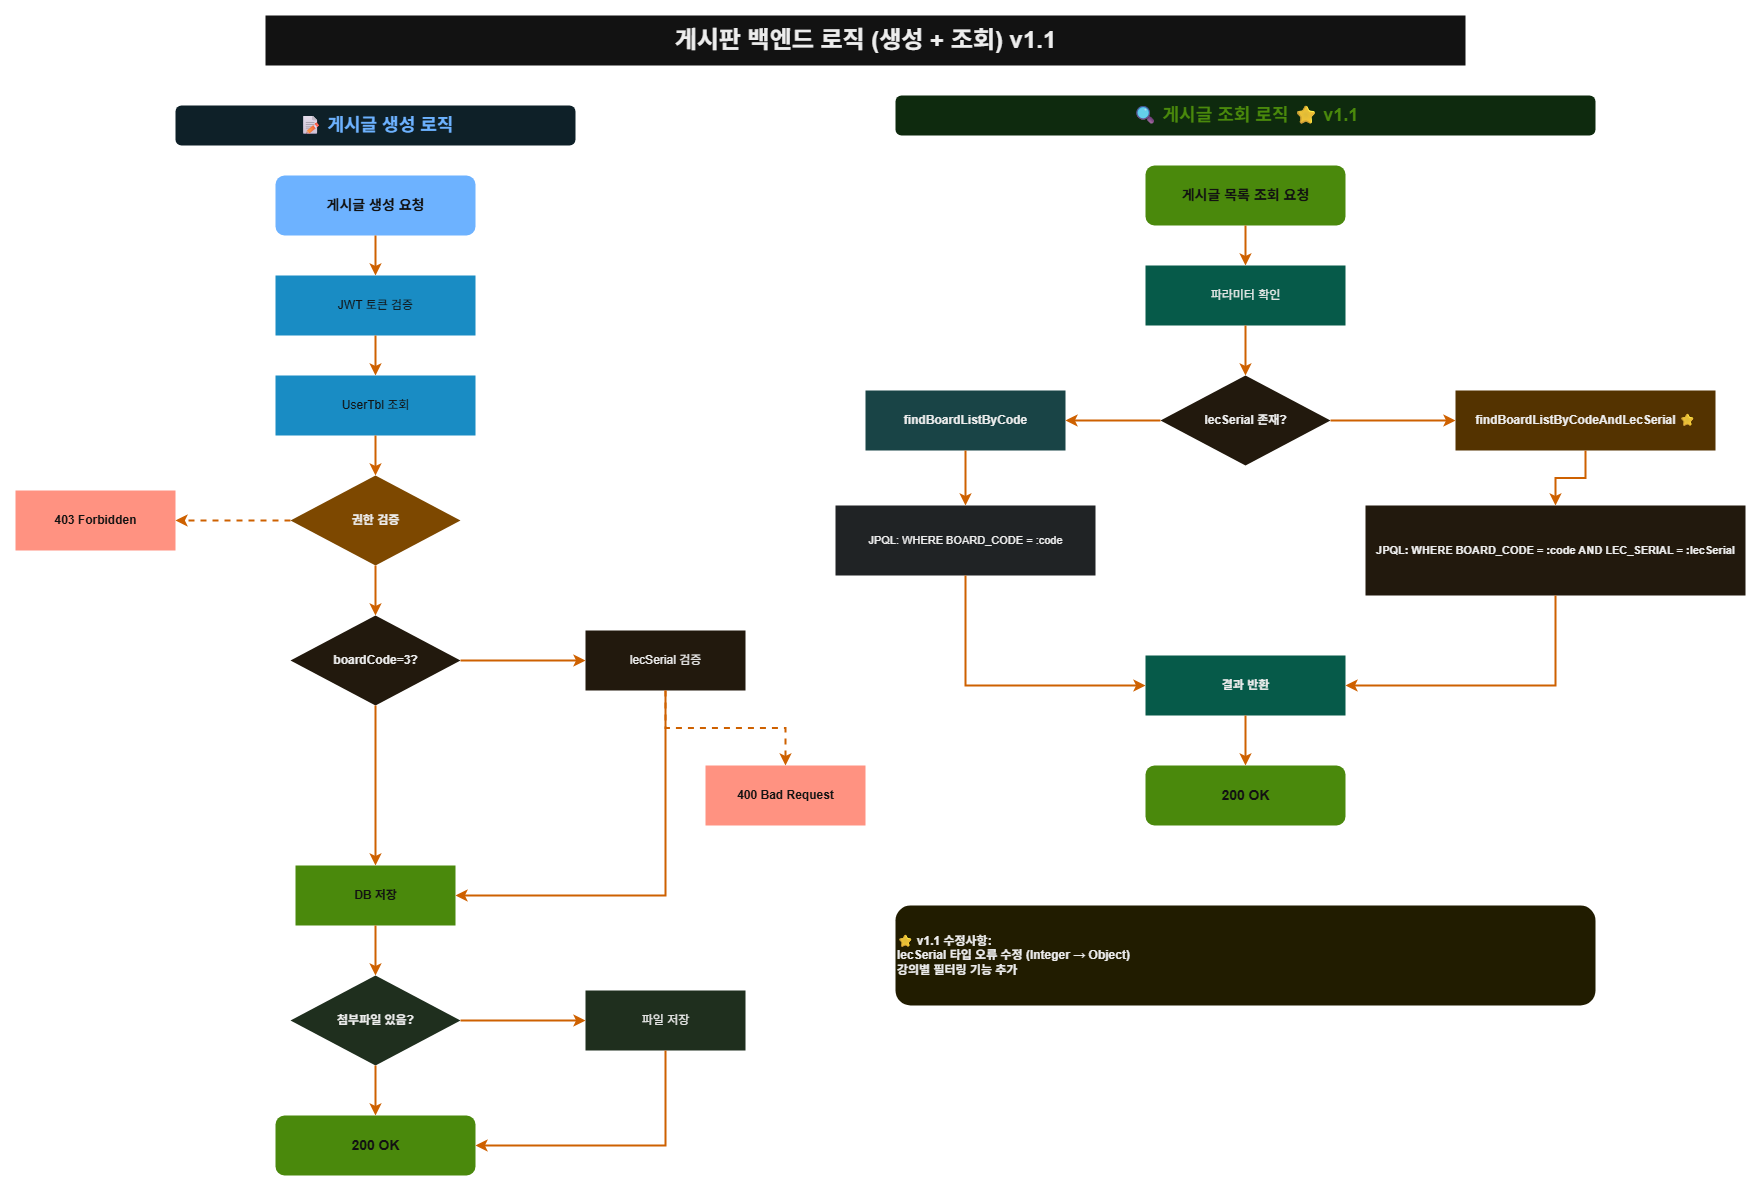

The diagram above was exported from draw.io. Its source (the exported page's mxGraphModel, read from the mxfile embedded in the PNG):
<mxGraphModel dx="2037" dy="1110" grid="1" gridSize="10" guides="1" tooltips="1" connect="1" arrows="1" fold="1" page="1" pageScale="1" pageWidth="2800" pageHeight="1800" background="light-dark(#FFFFFF,#FFFFFF)" math="0" shadow="0">
  <root>
    <mxCell id="0" />
    <mxCell id="1" parent="0" />
    <mxCell id="title1" value="게시판 백엔드 로직 (생성 + 조회) v1.1" style="text;html=1;align=center;verticalAlign=middle;fontSize=24;fontStyle=1;fontColor=#000000;strokeColor=none;strokeWidth=2;fillColor=default;" parent="1" vertex="1">
      <mxGeometry x="270" y="10" width="1200" height="50" as="geometry" />
    </mxCell>
    <mxCell id="title2" value="📝 게시글 생성 로직" style="text;html=1;strokeColor=none;fillColor=#e1f5ff;align=center;verticalAlign=middle;rounded=1;fontSize=18;fontStyle=1;fontColor=#0050ef;strokeWidth=2;" parent="1" vertex="1">
      <mxGeometry x="180" y="100" width="400" height="40" as="geometry" />
    </mxCell>
    <mxCell id="title3" value="🔍 게시글 조회 로직 ⭐ v1.1" style="text;html=1;strokeColor=none;fillColor=#d5f5d5;align=center;verticalAlign=middle;rounded=1;fontSize=18;fontStyle=1;fontColor=#60a917;strokeWidth=2;" parent="1" vertex="1">
      <mxGeometry x="900" y="90" width="700" height="40" as="geometry" />
    </mxCell>
    <mxCell id="c1" value="게시글 생성 요청" style="rounded=1;html=1;fillColor=#0050ef;strokeColor=none;fontStyle=1;fontSize=14;strokeWidth=2;fontColor=#ffffff;" parent="1" vertex="1">
      <mxGeometry x="280" y="170" width="200" height="60" as="geometry" />
    </mxCell>
    <mxCell id="c2" value="JWT 토큰 검증" style="rounded=0;html=1;fillColor=#1ba1e2;strokeColor=none;strokeWidth=2;fontColor=#ffffff;" parent="1" vertex="1">
      <mxGeometry x="280" y="270" width="200" height="60" as="geometry" />
    </mxCell>
    <mxCell id="e1" value="" style="edgeStyle=orthogonalEdgeStyle;rounded=0;html=1;strokeWidth=2;strokeColor=#FF8000;" parent="1" source="c1" target="c2" edge="1">
      <mxGeometry relative="1" as="geometry" />
    </mxCell>
    <mxCell id="c3" value="UserTbl 조회" style="rounded=0;html=1;fillColor=#1ba1e2;strokeColor=none;strokeWidth=2;fontColor=#ffffff;" parent="1" vertex="1">
      <mxGeometry x="280" y="370" width="200" height="60" as="geometry" />
    </mxCell>
    <mxCell id="e2" value="" style="edgeStyle=orthogonalEdgeStyle;rounded=0;html=1;strokeWidth=2;strokeColor=#FF8000;" parent="1" source="c2" target="c3" edge="1">
      <mxGeometry relative="1" as="geometry" />
    </mxCell>
    <mxCell id="c4" value="권한 검증" style="rhombus;html=1;fillColor=#ffc107;strokeColor=none;fontStyle=1;strokeWidth=2;fontColor=#000000;" parent="1" vertex="1">
      <mxGeometry x="295" y="470" width="170" height="90" as="geometry" />
    </mxCell>
    <mxCell id="e3" value="" style="edgeStyle=orthogonalEdgeStyle;rounded=0;html=1;strokeWidth=2;strokeColor=#FF8000;" parent="1" source="c3" target="c4" edge="1">
      <mxGeometry relative="1" as="geometry" />
    </mxCell>
    <mxCell id="c5" value="403 Forbidden" style="rounded=0;html=1;fillColor=#e51400;strokeColor=none;fontColor=#ffffff;fontStyle=1;strokeWidth=2;" parent="1" vertex="1">
      <mxGeometry x="20" y="485" width="160" height="60" as="geometry" />
    </mxCell>
    <mxCell id="e4" value="" style="edgeStyle=orthogonalEdgeStyle;rounded=0;html=1;strokeWidth=2;strokeColor=#FF8000;dashed=1;" parent="1" source="c4" target="c5" edge="1">
      <mxGeometry relative="1" as="geometry" />
    </mxCell>
    <mxCell id="c6" value="boardCode=3?" style="rhombus;html=1;fillColor=#fff4e6;strokeColor=none;fontStyle=1;strokeWidth=2;fontColor=#000000;" parent="1" vertex="1">
      <mxGeometry x="295" y="610" width="170" height="90" as="geometry" />
    </mxCell>
    <mxCell id="e5" value="" style="edgeStyle=orthogonalEdgeStyle;rounded=0;html=1;strokeWidth=2;strokeColor=#FF8000;" parent="1" source="c4" target="c6" edge="1">
      <mxGeometry relative="1" as="geometry" />
    </mxCell>
    <mxCell id="c7" value="lecSerial 검증" style="rounded=0;html=1;fillColor=#fff4e6;strokeColor=none;strokeWidth=2;fontColor=#000000;" parent="1" vertex="1">
      <mxGeometry x="590" y="625" width="160" height="60" as="geometry" />
    </mxCell>
    <mxCell id="e6" value="" style="edgeStyle=orthogonalEdgeStyle;rounded=0;html=1;strokeWidth=2;strokeColor=#FF8000;" parent="1" source="c6" target="c7" edge="1">
      <mxGeometry relative="1" as="geometry" />
    </mxCell>
    <mxCell id="c8" value="400 Bad Request" style="rounded=0;html=1;fillColor=#e51400;strokeColor=none;fontColor=#ffffff;fontStyle=1;strokeWidth=2;" parent="1" vertex="1">
      <mxGeometry x="710" y="760" width="160" height="60" as="geometry" />
    </mxCell>
    <mxCell id="e7" value="" style="edgeStyle=orthogonalEdgeStyle;rounded=0;html=1;strokeWidth=2;strokeColor=#FF8000;dashed=1;" parent="1" source="c7" target="c8" edge="1">
      <mxGeometry relative="1" as="geometry" />
    </mxCell>
    <mxCell id="c9" value="DB 저장" style="rounded=0;html=1;fillColor=#60a917;strokeColor=none;strokeWidth=2;fontColor=#ffffff;fontStyle=1;" parent="1" vertex="1">
      <mxGeometry x="300" y="860" width="160" height="60" as="geometry" />
    </mxCell>
    <mxCell id="e8" value="" style="edgeStyle=orthogonalEdgeStyle;rounded=0;html=1;strokeWidth=2;strokeColor=#FF8000;" parent="1" source="c6" target="c9" edge="1">
      <mxGeometry relative="1" as="geometry">
        <Array as="points">
          <mxPoint x="380" y="750" />
          <mxPoint x="380" y="890" />
        </Array>
      </mxGeometry>
    </mxCell>
    <mxCell id="e9" value="" style="edgeStyle=orthogonalEdgeStyle;rounded=0;html=1;strokeWidth=2;strokeColor=#FF8000;" parent="1" source="c7" target="c9" edge="1">
      <mxGeometry relative="1" as="geometry">
        <Array as="points">
          <mxPoint x="670" y="890" />
        </Array>
      </mxGeometry>
    </mxCell>
    <mxCell id="c10" value="첨부파일 있음?" style="rhombus;html=1;fillColor=#d5e8d4;strokeColor=none;fontStyle=1;strokeWidth=2;fontColor=#000000;" parent="1" vertex="1">
      <mxGeometry x="295" y="970" width="170" height="90" as="geometry" />
    </mxCell>
    <mxCell id="e10" value="" style="edgeStyle=orthogonalEdgeStyle;rounded=0;html=1;strokeWidth=2;strokeColor=#FF8000;" parent="1" source="c9" target="c10" edge="1">
      <mxGeometry relative="1" as="geometry" />
    </mxCell>
    <mxCell id="c11" value="파일 저장" style="rounded=0;html=1;fillColor=#d5e8d4;strokeColor=none;strokeWidth=2;fontColor=#000000;" parent="1" vertex="1">
      <mxGeometry x="590" y="985" width="160" height="60" as="geometry" />
    </mxCell>
    <mxCell id="e11" value="" style="edgeStyle=orthogonalEdgeStyle;rounded=0;html=1;strokeWidth=2;strokeColor=#FF8000;" parent="1" source="c10" target="c11" edge="1">
      <mxGeometry relative="1" as="geometry" />
    </mxCell>
    <mxCell id="c12" value="200 OK" style="rounded=1;html=1;fillColor=#60a917;strokeColor=none;fontStyle=1;fontSize=14;strokeWidth=2;fontColor=#ffffff;" parent="1" vertex="1">
      <mxGeometry x="280" y="1110" width="200" height="60" as="geometry" />
    </mxCell>
    <mxCell id="e12" value="" style="edgeStyle=orthogonalEdgeStyle;rounded=0;html=1;strokeWidth=2;strokeColor=#FF8000;" parent="1" source="c10" target="c12" edge="1">
      <mxGeometry relative="1" as="geometry" />
    </mxCell>
    <mxCell id="e13" value="" style="edgeStyle=orthogonalEdgeStyle;rounded=0;html=1;strokeWidth=2;strokeColor=#FF8000;" parent="1" source="c11" target="c12" edge="1">
      <mxGeometry relative="1" as="geometry">
        <Array as="points">
          <mxPoint x="670" y="1140" />
        </Array>
      </mxGeometry>
    </mxCell>
    <mxCell id="q1" value="게시글 목록 조회 요청" style="rounded=1;html=1;fillColor=#60a917;strokeColor=none;fontStyle=1;fontSize=14;strokeWidth=2;fontColor=#ffffff;" parent="1" vertex="1">
      <mxGeometry x="1150" y="160" width="200" height="60" as="geometry" />
    </mxCell>
    <mxCell id="q2" value="파라미터 확인" style="rounded=0;html=1;fillColor=#76d7c4;strokeColor=none;strokeWidth=2;fontColor=#000000;" parent="1" vertex="1">
      <mxGeometry x="1150" y="260" width="200" height="60" as="geometry" />
    </mxCell>
    <mxCell id="eq1" value="" style="edgeStyle=orthogonalEdgeStyle;rounded=0;html=1;strokeWidth=2;strokeColor=#FF8000;" parent="1" source="q1" target="q2" edge="1">
      <mxGeometry relative="1" as="geometry" />
    </mxCell>
    <mxCell id="q3" value="lecSerial 존재?" style="rhombus;html=1;fillColor=#fff4e6;strokeColor=none;fontStyle=1;strokeWidth=2;fontColor=#000000;" parent="1" vertex="1">
      <mxGeometry x="1165" y="370" width="170" height="90" as="geometry" />
    </mxCell>
    <mxCell id="eq2" value="" style="edgeStyle=orthogonalEdgeStyle;rounded=0;html=1;strokeWidth=2;strokeColor=#FF8000;" parent="1" source="q2" target="q3" edge="1">
      <mxGeometry relative="1" as="geometry" />
    </mxCell>
    <mxCell id="q4" value="findBoardListByCode" style="rounded=0;html=1;fillColor=#a8dadc;strokeColor=none;strokeWidth=2;fontColor=#000000;fontStyle=1;" parent="1" vertex="1">
      <mxGeometry x="870" y="385" width="200" height="60" as="geometry" />
    </mxCell>
    <mxCell id="eq3" value="" style="edgeStyle=orthogonalEdgeStyle;rounded=0;html=1;strokeWidth=2;strokeColor=#FF8000;" parent="1" source="q3" target="q4" edge="1">
      <mxGeometry relative="1" as="geometry" />
    </mxCell>
    <mxCell id="q5" value="findBoardListByCodeAndLecSerial ⭐" style="rounded=0;html=1;fillColor=#ffd966;strokeColor=none;strokeWidth=2;fontColor=#000000;fontStyle=1;" parent="1" vertex="1">
      <mxGeometry x="1460" y="385" width="260" height="60" as="geometry" />
    </mxCell>
    <mxCell id="eq4" value="" style="edgeStyle=orthogonalEdgeStyle;rounded=0;html=1;strokeWidth=2;strokeColor=#FF8000;" parent="1" source="q3" target="q5" edge="1">
      <mxGeometry relative="1" as="geometry" />
    </mxCell>
    <mxCell id="q6" value="JPQL: WHERE BOARD_CODE = :code" style="rounded=0;html=1;fillColor=#e9ecef;strokeColor=none;strokeWidth=2;fontColor=#000000;fontSize=11;" parent="1" vertex="1">
      <mxGeometry x="840" y="500" width="260" height="70" as="geometry" />
    </mxCell>
    <mxCell id="eq5" value="" style="edgeStyle=orthogonalEdgeStyle;rounded=0;html=1;strokeWidth=2;strokeColor=#FF8000;" parent="1" source="q4" target="q6" edge="1">
      <mxGeometry relative="1" as="geometry" />
    </mxCell>
    <mxCell id="q7" value="JPQL: WHERE BOARD_CODE = :code AND LEC_SERIAL = :lecSerial" style="rounded=0;html=1;fillColor=#fff4e6;strokeColor=none;strokeWidth=2;fontColor=#000000;fontSize=11;fontStyle=1;" parent="1" vertex="1">
      <mxGeometry x="1370" y="500" width="380" height="90" as="geometry" />
    </mxCell>
    <mxCell id="eq6" value="" style="edgeStyle=orthogonalEdgeStyle;rounded=0;html=1;strokeWidth=2;strokeColor=#FF8000;" parent="1" source="q5" target="q7" edge="1">
      <mxGeometry relative="1" as="geometry" />
    </mxCell>
    <mxCell id="q8" value="결과 반환" style="rounded=0;html=1;fillColor=#76d7c4;strokeColor=none;strokeWidth=2;fontColor=#000000;fontStyle=1;" parent="1" vertex="1">
      <mxGeometry x="1150" y="650" width="200" height="60" as="geometry" />
    </mxCell>
    <mxCell id="eq7" value="" style="edgeStyle=orthogonalEdgeStyle;rounded=0;html=1;strokeWidth=2;strokeColor=#FF8000;" parent="1" source="q6" target="q8" edge="1">
      <mxGeometry relative="1" as="geometry">
        <Array as="points">
          <mxPoint x="970" y="680" />
        </Array>
      </mxGeometry>
    </mxCell>
    <mxCell id="eq8" value="" style="edgeStyle=orthogonalEdgeStyle;rounded=0;html=1;strokeWidth=2;strokeColor=#FF8000;" parent="1" source="q7" target="q8" edge="1">
      <mxGeometry relative="1" as="geometry">
        <Array as="points">
          <mxPoint x="1560" y="680" />
        </Array>
      </mxGeometry>
    </mxCell>
    <mxCell id="q9" value="200 OK" style="rounded=1;html=1;fillColor=#60a917;strokeColor=none;fontStyle=1;fontSize=14;strokeWidth=2;fontColor=#ffffff;" parent="1" vertex="1">
      <mxGeometry x="1150" y="760" width="200" height="60" as="geometry" />
    </mxCell>
    <mxCell id="eq9" value="" style="edgeStyle=orthogonalEdgeStyle;rounded=0;html=1;strokeWidth=2;strokeColor=#FF8000;" parent="1" source="q8" target="q9" edge="1">
      <mxGeometry relative="1" as="geometry" />
    </mxCell>
    <mxCell id="note1" value="⭐ v1.1 수정사항:&#10;lecSerial 타입 오류 수정 (Integer → Object)&#10;강의별 필터링 기능 추가" style="rounded=1;html=1;fillColor=#fff9c4;strokeColor=none;fontColor=#000000;fontSize=12;fontStyle=1;align=left;strokeWidth=2;" parent="1" vertex="1">
      <mxGeometry x="900" y="900" width="700" height="100" as="geometry" />
    </mxCell>
  </root>
</mxGraphModel>